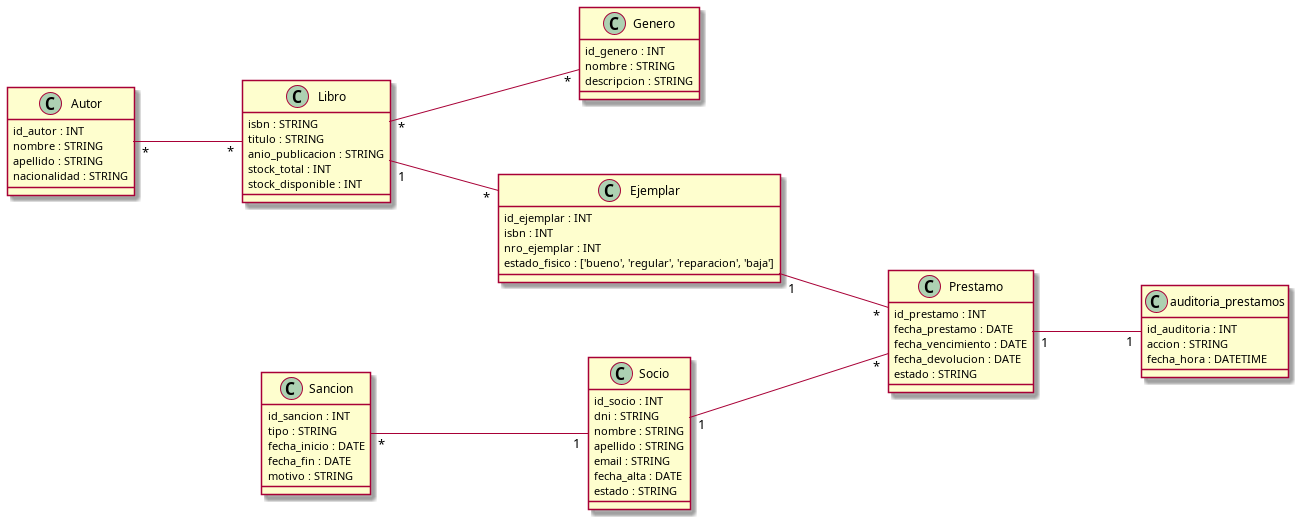

The diagram above was rendered by PlantUML. Its source (embedded in the PNG):
@startuml
left to right direction
class Autor{
    id_autor : INT
    nombre : STRING
    apellido : STRING
    nacionalidad : STRING
}
class Libro{
    isbn : STRING
    titulo : STRING
    anio_publicacion : STRING
    stock_total : INT
    stock_disponible : INT
}
class Genero{
    id_genero : INT
    nombre : STRING
    descripcion : STRING
}
class Ejemplar{
    id_ejemplar : INT
    isbn : INT
    nro_ejemplar : INT
    estado_fisico : ['bueno', 'regular', 'reparacion', 'baja']
}
class Prestamo{
    id_prestamo : INT
    fecha_prestamo : DATE
    fecha_vencimiento : DATE
    fecha_devolucion : DATE
    estado : STRING 
}
class Socio{
    id_socio : INT
    dni : STRING
    nombre : STRING
    apellido : STRING
    email : STRING
    fecha_alta : DATE
    estado : STRING
}
class Sancion{
    id_sancion : INT
    tipo : STRING
    fecha_inicio : DATE
    fecha_fin : DATE
    motivo : STRING
}
class auditoria_prestamos{
    id_auditoria : INT
    accion : STRING
    fecha_hora : DATETIME

}
Autor"*"--"*"Libro
Libro"*"--"*"Genero
Libro"1"--"*"Ejemplar
Ejemplar"1"--"*"Prestamo
Socio"1"--"*"Prestamo
Sancion"*"--"1"Socio
Prestamo"1"--"1"auditoria_prestamos

@enduml